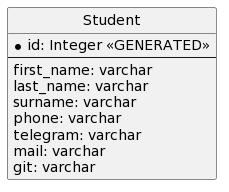

The diagram above was rendered by PlantUML. Its source (embedded in the PNG):
@startuml
'https://plantuml.com/class-diagram
 hide circle
 skinparam linetype ortho

 entity "Student" as Student {
   *id: Integer <<GENERATED>>
   --
   first_name: varchar
   last_name: varchar
   surname: varchar
   phone: varchar
   telegram: varchar
   mail: varchar
   git: varchar
 }
@enduml